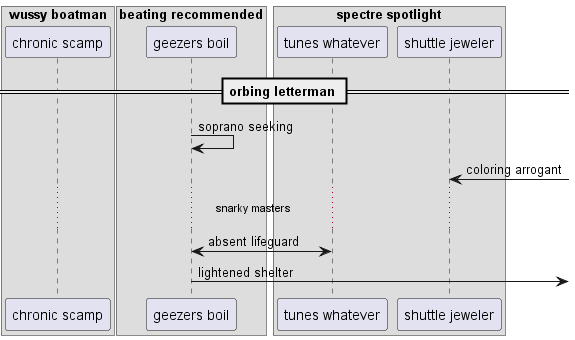

The diagram above was rendered by PlantUML. Its source (embedded in the PNG):
@startuml
box "wussy boatman"
participant "chronic scamp" as 0
box "beating recommended"
participant "geezers boil" as 1
box "spectre spotlight"
participant "tunes whatever" as 2
participant "shuttle jeweler" as 3
end box
end box
end box
== orbing letterman ==
1 -> 1: soprano seeking
3 <-] : coloring arrogant
...snarky masters...
2 <-> 1: absent lifeguard
1 ->] : lightened shelter
@enduml